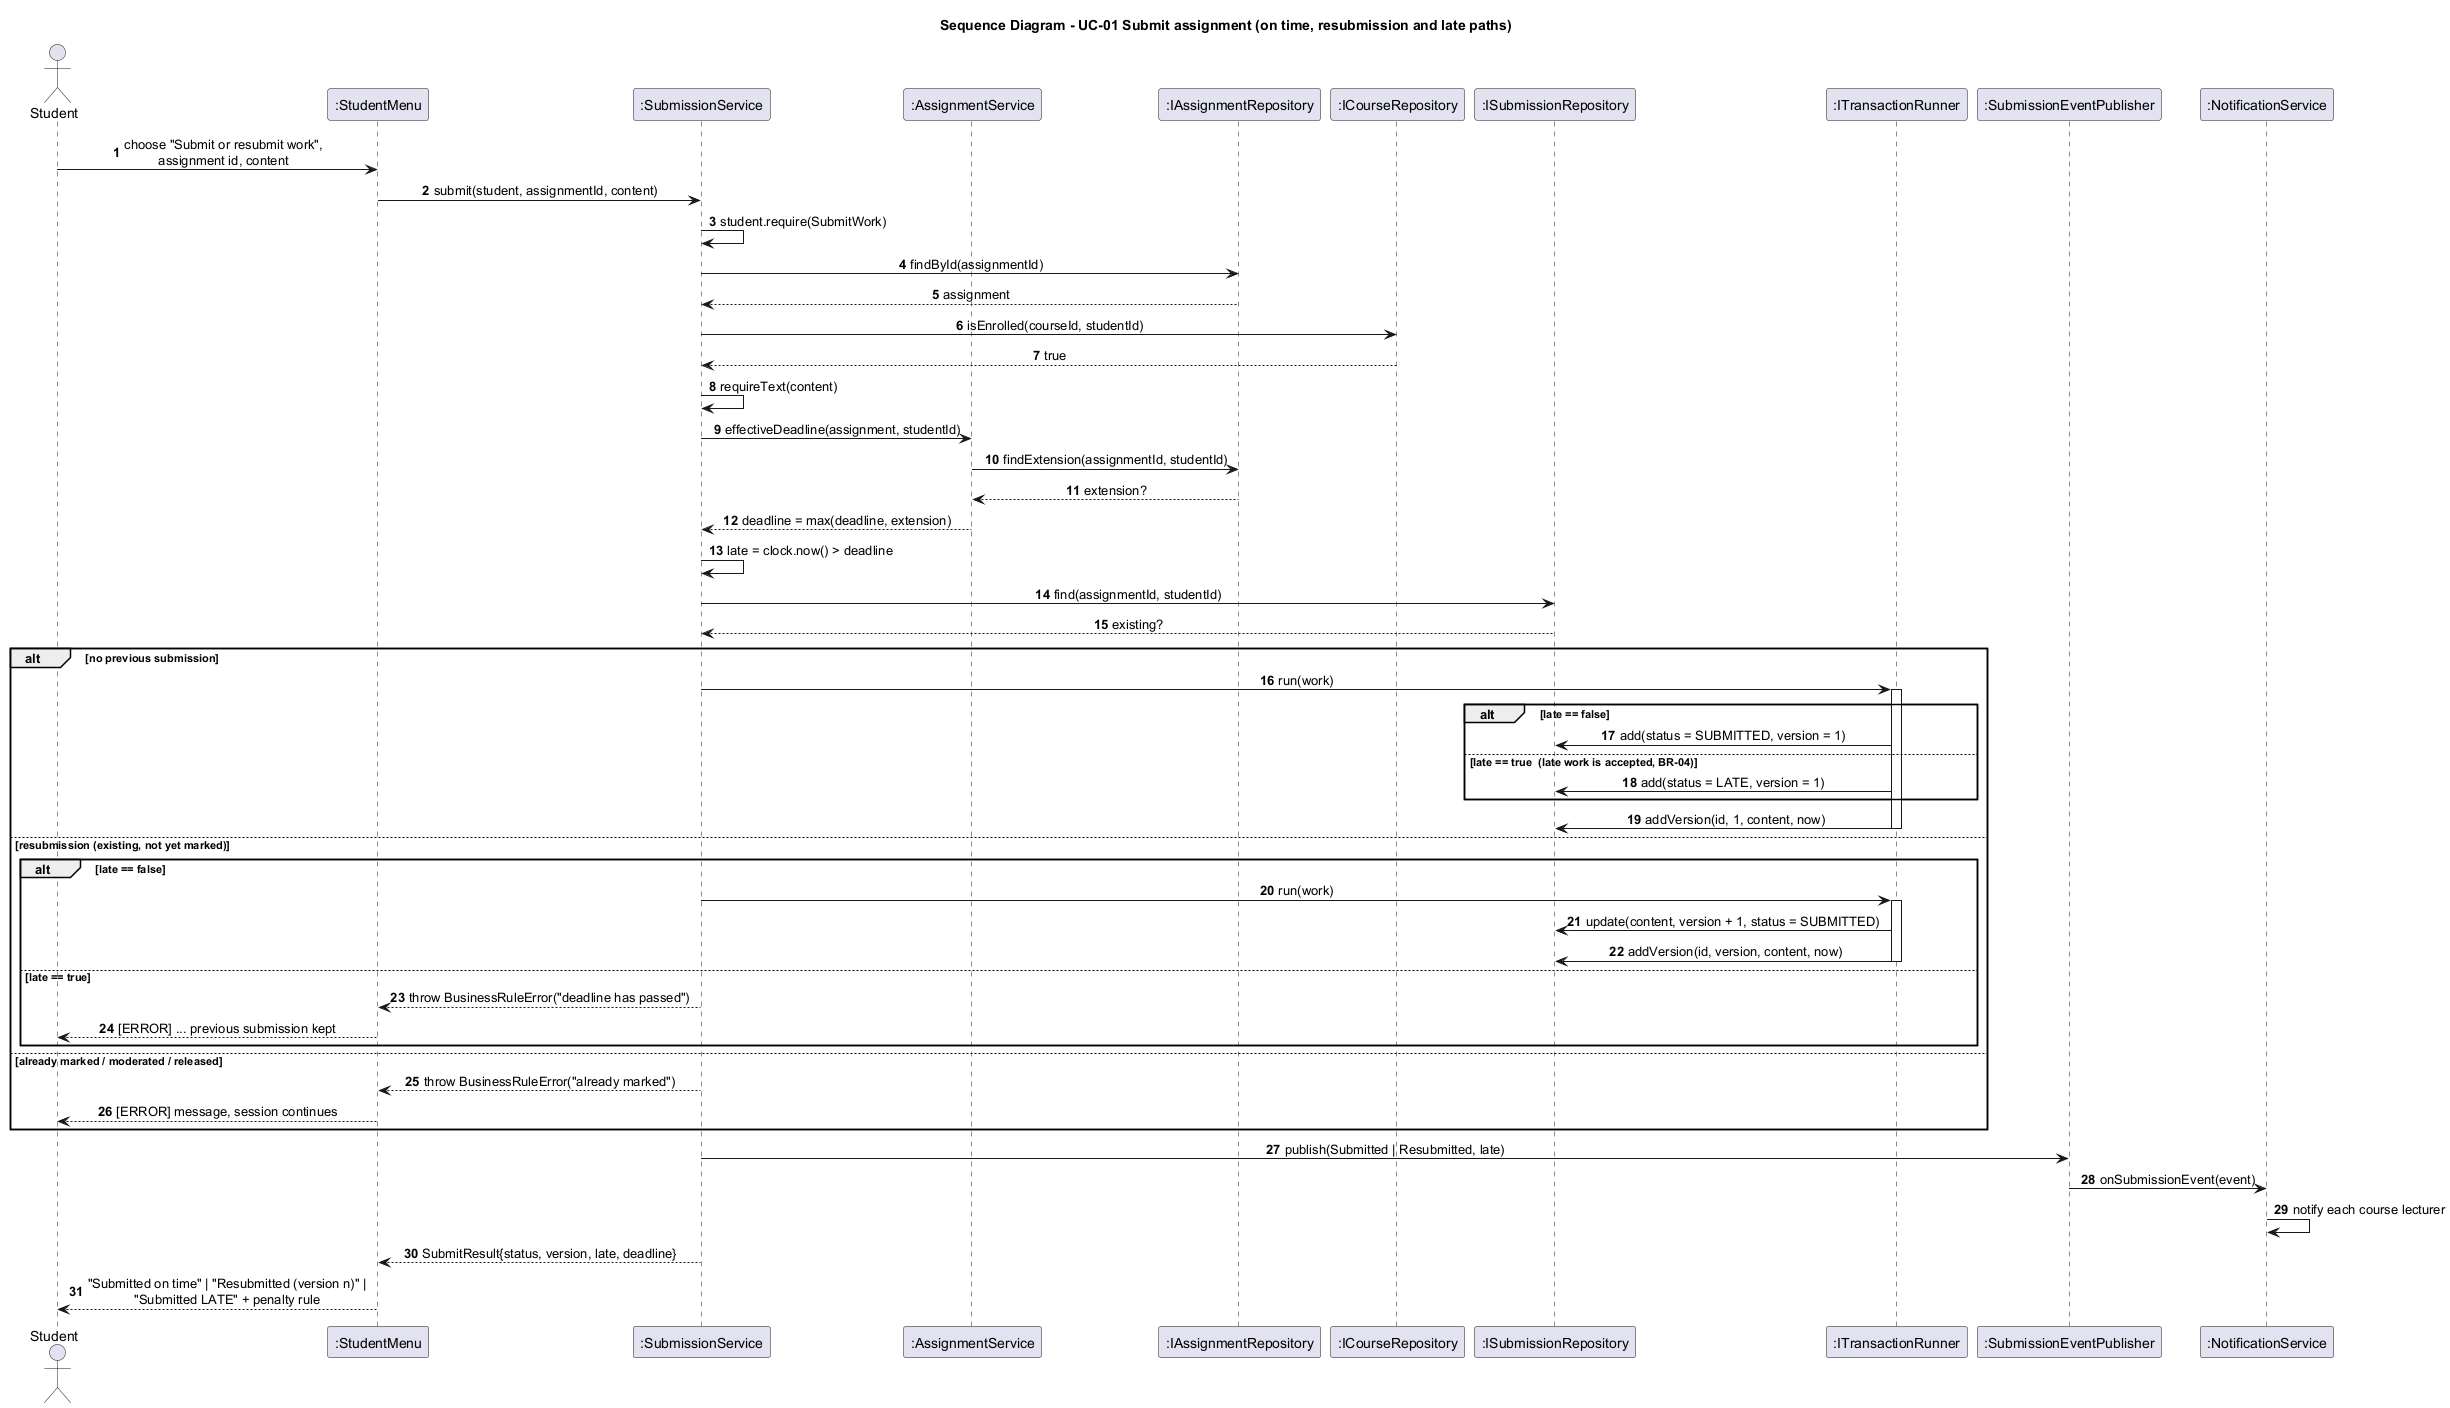

The diagram above was rendered by PlantUML. Its source (embedded in the PNG):
@startuml sequence-submit-assignment
title Sequence Diagram - UC-01 Submit assignment (on time, resubmission and late paths)
autonumber
skinparam sequenceMessageAlign center
actor Student
participant ":StudentMenu" as UI
participant ":SubmissionService" as SS
participant ":AssignmentService" as AS
participant ":IAssignmentRepository" as AR
participant ":ICourseRepository" as CR
participant ":ISubmissionRepository" as SR
participant ":ITransactionRunner" as TX
participant ":SubmissionEventPublisher" as EP
participant ":NotificationService" as NS

Student -> UI : choose "Submit or resubmit work",\nassignment id, content
UI -> SS : submit(student, assignmentId, content)
SS -> SS : student.require(SubmitWork)
SS -> AR : findById(assignmentId)
AR --> SS : assignment
SS -> CR : isEnrolled(courseId, studentId)
CR --> SS : true
SS -> SS : requireText(content)
SS -> AS : effectiveDeadline(assignment, studentId)
AS -> AR : findExtension(assignmentId, studentId)
AR --> AS : extension?
AS --> SS : deadline = max(deadline, extension)
SS -> SS : late = clock.now() > deadline
SS -> SR : find(assignmentId, studentId)
SR --> SS : existing?

alt no previous submission
  SS -> TX : run(work)
  activate TX
  alt late == false
    TX -> SR : add(status = SUBMITTED, version = 1)
  else late == true  (late work is accepted, BR-04)
    TX -> SR : add(status = LATE, version = 1)
  end
  TX -> SR : addVersion(id, 1, content, now)
  deactivate TX
else resubmission (existing, not yet marked)
  alt late == false
    SS -> TX : run(work)
    activate TX
    TX -> SR : update(content, version + 1, status = SUBMITTED)
    TX -> SR : addVersion(id, version, content, now)
    deactivate TX
  else late == true
    SS --> UI : throw BusinessRuleError("deadline has passed")
    UI --> Student : [ERROR] ... previous submission kept
  end
else already marked / moderated / released
  SS --> UI : throw BusinessRuleError("already marked")
  UI --> Student : [ERROR] message, session continues
end

SS -> EP : publish(Submitted | Resubmitted, late)
EP -> NS : onSubmissionEvent(event)
NS -> NS : notify each course lecturer
SS --> UI : SubmitResult{status, version, late, deadline}
UI --> Student : "Submitted on time" | "Resubmitted (version n)" |\n"Submitted LATE" + penalty rule
@enduml